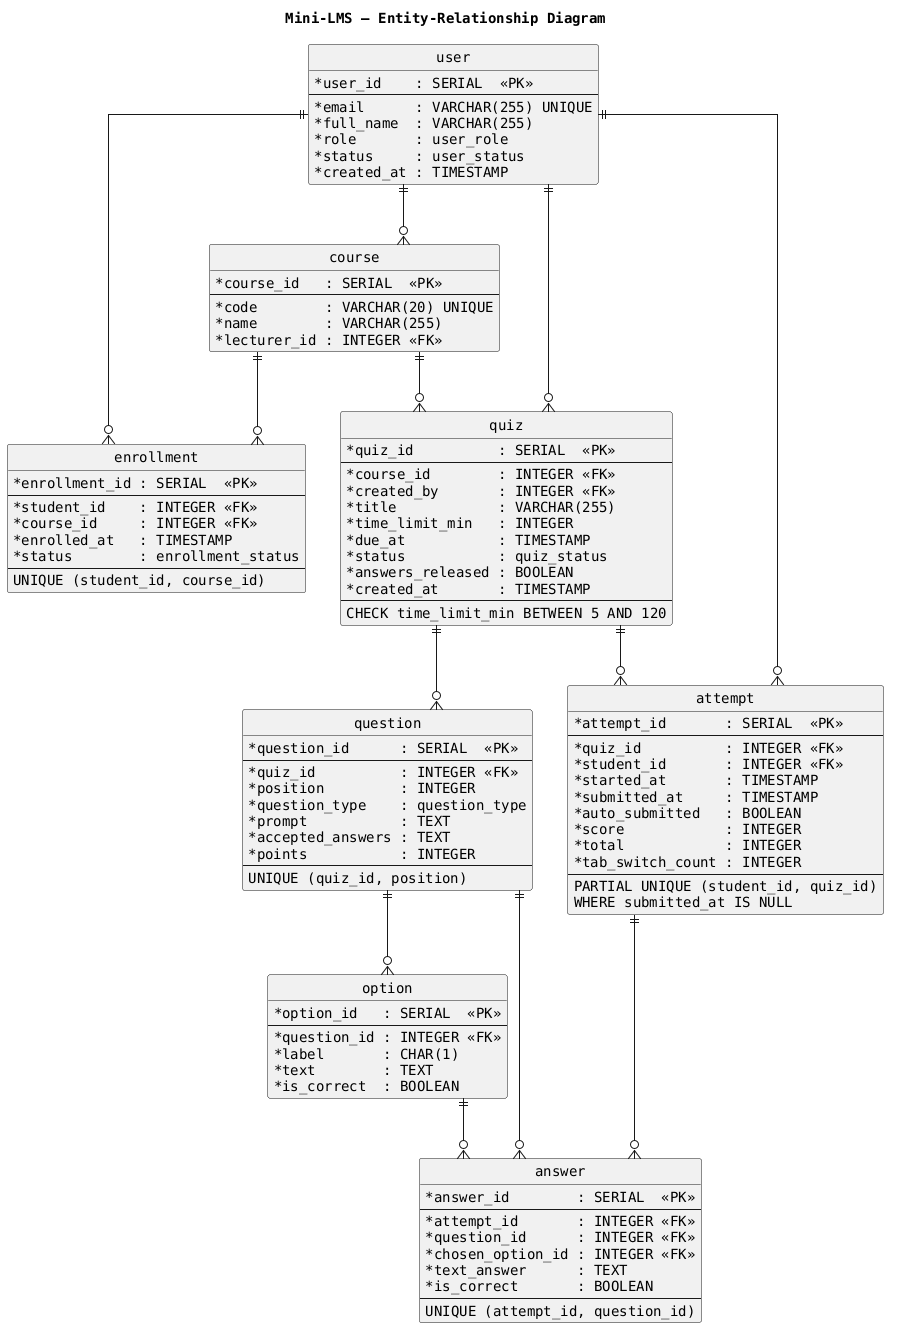

The diagram above was rendered by PlantUML. Its source (embedded in the PNG):
@startuml
title Mini-LMS — Entity-Relationship Diagram
skinparam linetype ortho
skinparam classAttributeIconSize 0
skinparam entity {
  BackgroundColor #FFFFFF
  BorderColor #333333
  FontSize 11
}
skinparam defaultFontName Monospaced

hide circle
hide empty methods

entity "user" as U {
  * user_id    : SERIAL  <<PK>>
  --
  * email      : VARCHAR(255) UNIQUE
  * full_name  : VARCHAR(255)
  * role       : user_role
  * status     : user_status
  * created_at : TIMESTAMP
}

entity "course" as C {
  * course_id   : SERIAL  <<PK>>
  --
  * code        : VARCHAR(20) UNIQUE
  * name        : VARCHAR(255)
  * lecturer_id : INTEGER <<FK>>
}

entity "enrollment" as E {
  * enrollment_id : SERIAL  <<PK>>
  --
  * student_id    : INTEGER <<FK>>
  * course_id     : INTEGER <<FK>>
  * enrolled_at   : TIMESTAMP
  * status        : enrollment_status
  --
  UNIQUE (student_id, course_id)
}

entity "quiz" as Q {
  * quiz_id          : SERIAL  <<PK>>
  --
  * course_id        : INTEGER <<FK>>
  * created_by       : INTEGER <<FK>>
  * title            : VARCHAR(255)
  * time_limit_min   : INTEGER
  * due_at           : TIMESTAMP
  * status           : quiz_status
  * answers_released : BOOLEAN
  * created_at       : TIMESTAMP
  --
  CHECK time_limit_min BETWEEN 5 AND 120
}

entity "question" as QS {
  * question_id      : SERIAL  <<PK>>
  --
  * quiz_id          : INTEGER <<FK>>
  * position         : INTEGER
  * question_type    : question_type
  * prompt           : TEXT
  * accepted_answers : TEXT
  * points           : INTEGER
  --
  UNIQUE (quiz_id, position)
}

entity "option" as O {
  * option_id   : SERIAL  <<PK>>
  --
  * question_id : INTEGER <<FK>>
  * label       : CHAR(1)
  * text        : TEXT
  * is_correct  : BOOLEAN
}

entity "attempt" as A {
  * attempt_id       : SERIAL  <<PK>>
  --
  * quiz_id          : INTEGER <<FK>>
  * student_id       : INTEGER <<FK>>
  * started_at       : TIMESTAMP
  * submitted_at     : TIMESTAMP
  * auto_submitted   : BOOLEAN
  * score            : INTEGER
  * total            : INTEGER
  * tab_switch_count : INTEGER
  --
  PARTIAL UNIQUE (student_id, quiz_id)
    WHERE submitted_at IS NULL
}

entity "answer" as AN {
  * answer_id        : SERIAL  <<PK>>
  --
  * attempt_id       : INTEGER <<FK>>
  * question_id      : INTEGER <<FK>>
  * chosen_option_id : INTEGER <<FK>>
  * text_answer      : TEXT
  * is_correct       : BOOLEAN
  --
  UNIQUE (attempt_id, question_id)
}

U  ||--o{ C  : ""
U  ||--o{ E  : ""
C  ||--o{ E  : ""
C  ||--o{ Q  : ""
U  ||--o{ Q  : ""
Q  ||--o{ QS : ""
QS ||--o{ O  : ""
Q  ||--o{ A  : ""
U  ||--o{ A  : ""
A  ||--o{ AN : ""
QS ||--o{ AN : ""
O  ||--o{ AN : ""
@enduml